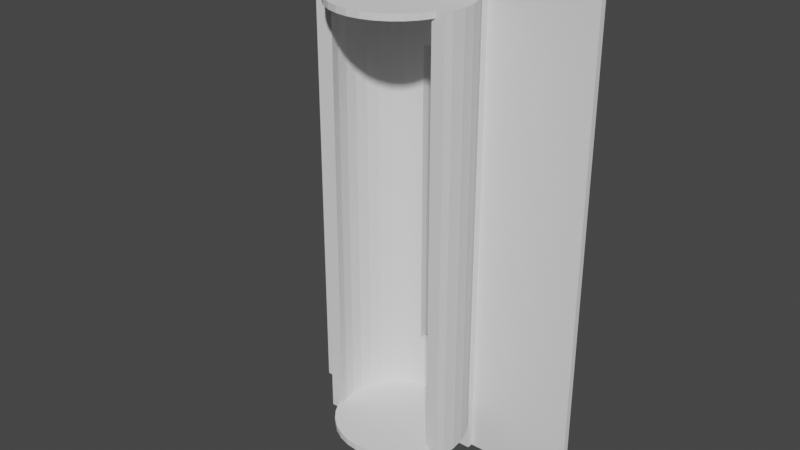 # Source: 3.3batsupport_1.blend  (saved by Blender 4.2.66; exported with 4.5.12 LTS)
import bpy
from mathutils import Matrix  # noqa: F401  (used for matrix-valued properties, if any)

bpy.ops.wm.read_factory_settings(use_empty=True)
scene = bpy.context.scene
scene.name = 'Scene'

# ---- collections
col_collection = bpy.data.collections.new('Collection'); scene.collection.children.link(col_collection)

# ---- world
world_world = bpy.data.worlds.new('World'); scene.world = world_world
world_world.use_nodes = True; world_world.node_tree.nodes.clear()
_N = world_world.node_tree.nodes; _L = world_world.node_tree.links
n0 = _N.new('ShaderNodeOutputWorld'); n0.name = 'World Output'; n0.location = (300, 300)
n1 = _N.new('ShaderNodeBackground'); n1.name = 'Background'; n1.location = (10, 300)
n1.inputs[0].default_value = (0.05088, 0.05088, 0.05088, 1.0)
_L.new(n1.outputs[0], n0.inputs[0])
n0.is_active_output = True
world_world.color = (0.05088, 0.05088, 0.05088)
world_world.use_sun_shadow = False
world_world.sun_shadow_jitter_overblur = 0.0

# ---- meshes
me_cube_002 = bpy.data.meshes.new('Cube.002')
me_cube_002.from_pydata([(0.0, -1.0, -0.8235), (-1.0, -1.0, -1.0), (-1.0, -1.0, 1.0), (0.0, 1.0, -0.8235), (-1.0, 1.0, -1.0), (0.0, -1.0, 0.8235), (0.0, 1.0, 0.8235), (-1.0, 1.0, 1.0), (1.0, -1.0, -1.0), (1.0, -1.0, 1.0), (0.2445, -1.181, -0.8235), (1.0, 1.0, -1.0), (0.2445, -1.181, 0.8235), (1.0, 1.0, 1.0), (0.4796, -1.716, -0.8235), (0.4796, -1.716, 0.8235), (0.6963, -2.584, -0.8235), (0.6963, -2.584, 0.8235), (0.8862, -3.753, -0.8235), (1.075, -2.339, -0.8235), (0.8862, -3.753, 0.8235), (1.075, -2.339, 0.8235), (1.042, -5.178, -0.8235), (1.264, -4.067, -0.8235), (1.042, -5.178, 0.8235), (1.264, -4.067, 0.8235), (1.404, -6.037, -0.8235), (1.158, -6.803, -0.8235), (1.158, -6.803, 0.8235), (1.404, -6.037, 0.8235), (1.229, -8.566, -0.8235), (1.491, -8.176, -0.8235), (1.491, -8.176, 0.8235), (1.229, -8.566, 0.8235), (1.52, -10.4, -0.8235), (1.253, -10.4, -0.8235), (1.52, -10.4, 0.8235), (1.253, -10.4, 0.8235), (1.229, -12.23, -0.8235), (1.491, -12.62, -0.8235), (1.229, -12.23, 0.8235), (1.491, -12.62, 0.8235), (-1.229, -12.23, -0.8235), (-1.491, -12.62, -0.8235), (-1.491, -12.62, 0.8235), (-1.229, -12.23, 0.8235), (-1.253, -10.4, -0.8235), (-1.52, -10.4, -0.8235), (-1.52, -10.4, 0.8235), (-1.253, -10.4, 0.8235), (-1.229, -8.566, -0.8235), (-1.491, -8.176, -0.8235), (-1.491, -8.176, 0.8235), (-1.229, -8.566, 0.8235), (-1.404, -6.037, -0.8235), (-1.158, -6.803, -0.8235), (-1.404, -6.037, 0.8235), (-1.158, -6.803, 0.8235), (-1.264, -4.067, -0.8235), (-1.042, -5.178, -0.8235), (-1.264, -4.067, 0.8235), (-1.042, -5.178, 0.8235), (-0.8862, -3.753, -0.8235), (-1.075, -2.339, -0.8235), (-1.075, -2.339, 0.8235), (-0.8862, -3.753, 0.8235), (-0.6963, -2.584, -0.8235), (-0.6963, -2.584, 0.8235), (-0.4796, -1.716, -0.8235), (-0.4796, -1.716, 0.8235), (-0.2445, -1.181, -0.8235), (-0.2445, -1.181, 0.8235), (-8.069e-08, 1.0, 0.8235), (8.069e-08, 1.0, 0.8235), (-8.069e-08, 1.0, -0.8235), (8.069e-08, 1.0, -0.8235), (-0.5191, -1.0, 0.8235), (0.8573, -1.0, 0.8235), (0.8573, -1.0, -0.8235), (0.8375, -1.0, -0.8235), (-0.8573, -1.0, -0.8235), (-0.8573, -1.0, 0.8235), (-0.3333, 1.0, -0.5882), (0.3333, 1.0, -0.5882), (8.069e-08, 1.0, 0.5882), (0.3333, 1.0, 0.5882), (8.069e-08, 1.0, -0.5882), (-0.3333, 1.0, 0.5882), (-8.069e-08, 1.0, -0.5882), (-8.069e-08, 1.0, 0.5882), (0.0, 1.0, -0.5882), (0.0, 1.0, 0.5882), (0.2445, -1.181, -0.5882), (0.2445, -1.181, 0.5882), (0.0, -1.0, -0.5882), (0.0, -1.0, 0.5882), (0.3333, -1.383, -0.5882), (0.3333, -1.383, 0.5882), (-0.3333, -1.383, 0.5882), (-0.2445, -1.181, -0.5882), (-0.2445, -1.181, 0.5882), (-0.3333, -1.383, -0.5882), (1.439, -13.9, 0.8235), (1.439, -13.9, -0.8235), (-1.439, -13.9, 0.8235), (-1.439, -13.9, -0.8235), (-1.162, -13.9, 0.8235), (1.162, -13.9, 0.8235), (1.162, -13.9, -0.8235), (-1.162, -13.9, -0.8235)], [], [(1, 2, 7, 4), (75, 11, 4, 74), (73, 72, 89, 87, 82, 88, 74, 4, 7, 13, 11, 75, 86, 83, 85, 84), (11, 13, 9, 8), (8, 9, 77, 78), (5, 77, 9, 2, 1, 8, 78, 79, 0, 80, 81, 76), (4, 11, 8, 1), (13, 7, 2, 9), (91, 6, 73, 84), (75, 3, 90, 86), (21, 19, 78, 77), (19, 21, 25, 23), (23, 25, 29, 26), (26, 29, 32, 31), (31, 32, 36, 34), (34, 36, 41, 39), (103, 39, 41, 102), (104, 44, 43, 105), (43, 44, 48, 47), (47, 48, 52, 51), (51, 52, 56, 54), (54, 56, 60, 58), (58, 60, 64, 63), (63, 64, 81, 80), (81, 64, 60, 56, 52, 48, 44, 104, 106, 45, 49, 53, 57, 61, 65, 67, 69, 76), (6, 72, 73), (69, 71, 5, 76), (77, 5, 12, 15, 17, 20, 24, 28, 33, 37, 40, 107, 102, 41, 36, 32, 29, 25, 21), (89, 72, 6, 91), (3, 74, 88, 90), (79, 78, 19, 23, 26, 31, 34, 39, 103, 108, 38, 35, 30, 27, 22, 18, 16), (75, 74, 3), (79, 16, 14, 10, 0), (80, 0, 70, 68, 66, 62, 59, 55, 50, 46, 42, 109, 105, 43, 47, 51, 54, 58, 63), (93, 12, 5, 95), (94, 0, 10, 92), (92, 10, 14, 15, 12, 93, 97, 96), (15, 14, 16, 17), (17, 16, 18, 20), (24, 20, 18, 22), (28, 24, 22, 27), (33, 28, 27, 30), (37, 33, 30, 35), (35, 38, 40, 37), (40, 38, 108, 107), (42, 45, 106, 109), (45, 42, 46, 49), (49, 46, 50, 53), (53, 50, 55, 57), (57, 55, 59, 61), (61, 59, 62, 65), (65, 62, 66, 67), (68, 69, 67, 66), (98, 100, 71, 69, 68, 70, 99, 101), (99, 70, 0, 94), (95, 5, 71, 100), (82, 87, 98, 101), (97, 85, 83, 96), (92, 96, 83, 86, 90, 88, 82, 101, 99, 94), (84, 85, 97, 93, 95, 100, 98, 87, 89, 91), (106, 104, 105, 109), (103, 102, 107, 108)])
_uv = me_cube_002.uv_layers.new(name='UVMap')
_uv.uv.foreach_set('vector', [0.375, 0.0, 0.625, 0.0, 0.625, 0.25, 0.375, 0.25, 0.3971, 0.375, 0.375, 0.5, 0.375, 0.25, 0.3971, 0.375, 0.6029, 0.375, 0.6029, 0.375, 0.5735, 0.375, 0.5735, 0.3333, 0.4265, 0.3333, 0.4265, 0.375, 0.3971, 0.375, 0.375, 0.25, 0.625, 0.25, 0.625, 0.5, 0.375, 0.5, 0.3971, 0.375, 0.4265, 0.375, 0.4265, 0.4167, 0.5735, 0.4167, 0.5735, 0.375, 0.375, 0.5, 0.625, 0.5, 0.625, 0.75, 0.375, 0.75, 0.375, 0.75, 0.625, 0.75, 0.6029, 0.7678, 0.3971, 0.7678, 0.6029, 0.875, 0.6029, 0.7678, 0.625, 0.75, 0.625, 1.0, 0.375, 1.0, 0.375, 0.75, 0.3971, 0.7678, 0.3971, 0.7703, 0.3971, 0.875, 0.3971, 0.9822, 0.6029, 0.9822, 0.6029, 0.9399, 0.125, 0.5, 0.375, 0.5, 0.375, 0.75, 0.125, 0.75, 0.625, 0.5, 0.875, 0.5, 0.875, 0.75, 0.625, 0.75, 1.0, 0.9286, 1.0, 1.0, 1.0, 1.0, 1.0, 0.9286, 1.0, 0.5, 1.0, 0.5, 1.0, 0.5714, 1.0, 0.5714, 0.875, 1.0, 0.875, 0.5, 0.9045, 0.5, 0.9045, 1.0, 0.875, 0.5, 0.875, 1.0, 0.8438, 1.0, 0.8438, 0.5, 0.8438, 0.5, 0.8438, 1.0, 0.8125, 1.0, 0.8125, 0.5, 0.8125, 0.5, 0.8125, 1.0, 0.7812, 1.0, 0.7812, 0.5, 0.7812, 0.5, 0.7812, 1.0, 0.75, 1.0, 0.75, 0.5, 0.75, 0.5, 0.75, 1.0, 0.7188, 1.0, 0.7188, 0.5, 0.7001, 0.5, 0.7188, 0.5, 0.7188, 1.0, 0.7001, 1.0, 0.2999, 1.0, 0.2812, 1.0, 0.2812, 0.5, 0.2999, 0.5, 0.2812, 0.5, 0.2812, 1.0, 0.25, 1.0, 0.25, 0.5, 0.25, 0.5, 0.25, 1.0, 0.2188, 1.0, 0.2188, 0.5, 0.2188, 0.5, 0.2188, 1.0, 0.1875, 1.0, 0.1875, 0.5, 0.1875, 0.5, 0.1875, 1.0, 0.1562, 1.0, 0.1562, 0.5, 0.1562, 0.5, 0.1562, 1.0, 0.125, 1.0, 0.125, 0.5, 0.125, 0.5, 0.125, 1.0, 0.09549, 1.0, 0.09549, 0.5, 0.1146, 0.4479, 0.08029, 0.4197, 0.05045, 0.3833, 0.02827, 0.3418, 0.01461, 0.2968, 0.01, 0.25, 0.01461, 0.2032, 0.02276, 0.1763, 0.06655, 0.1763, 0.05591, 0.2114, 0.05211, 0.25, 0.05591, 0.2886, 0.06717, 0.3257, 0.08546, 0.3599, 0.1101, 0.3899, 0.1401, 0.4145, 0.1743, 0.4328, 0.168, 0.4479, 0.25, 0.49, 0.25, 0.49, 0.25, 0.49, 0.1743, 0.4328, 0.2114, 0.4441, 0.25, 0.4479, 0.168, 0.4479, 0.3854, 0.4479, 0.25, 0.4479, 0.2886, 0.4441, 0.3257, 0.4328, 0.3599, 0.4145, 0.3899, 0.3899, 0.4145, 0.3599, 0.4328, 0.3257, 0.4441, 0.2886, 0.4479, 0.25, 0.4441, 0.2114, 0.4335, 0.1763, 0.4772, 0.1763, 0.4854, 0.2032, 0.49, 0.25, 0.4854, 0.2968, 0.4717, 0.3418, 0.4496, 0.3833, 0.4197, 0.4197, 3.193e-09, 0.9286, 3.725e-09, 1.0, 3.725e-09, 1.0, 3.193e-09, 0.9286, 0.0, 0.5, 0.0, 0.5, 5.322e-10, 0.5714, 5.322e-10, 0.5714, 0.8822, 0.4479, 0.8854, 0.4479, 0.9197, 0.4197, 0.9496, 0.3833, 0.9717, 0.3418, 0.9854, 0.2968, 0.99, 0.25, 0.9854, 0.2032, 0.9772, 0.1763, 0.9335, 0.1763, 0.9441, 0.2114, 0.9479, 0.25, 0.9441, 0.2886, 0.9328, 0.3257, 0.9145, 0.3599, 0.8899, 0.3899, 0.8599, 0.4145, 0.75, 0.49, 0.75, 0.49, 0.75, 0.49, 0.8822, 0.4479, 0.8599, 0.4145, 0.8257, 0.4328, 0.7886, 0.4441, 0.75, 0.4479, 0.6146, 0.4479, 0.75, 0.4479, 0.7114, 0.4441, 0.6743, 0.4328, 0.6401, 0.4145, 0.6101, 0.3899, 0.5855, 0.3599, 0.5672, 0.3257, 0.5559, 0.2886, 0.5521, 0.25, 0.5559, 0.2114, 0.5665, 0.1763, 0.5228, 0.1763, 0.5146, 0.2032, 0.51, 0.25, 0.5146, 0.2968, 0.5283, 0.3418, 0.5504, 0.3833, 0.5803, 0.4197, 0.9688, 0.9286, 0.9688, 1.0, 1.0, 1.0, 1.0, 0.9286, 1.0, 0.5714, 1.0, 0.5, 0.9688, 0.5, 0.9688, 0.5714, 0.9688, 0.5714, 0.9688, 0.5, 0.9375, 0.5, 0.9375, 1.0, 0.9688, 1.0, 0.9688, 0.9286, 0.9569, 0.9286, 0.9569, 0.5714, 0.9375, 1.0, 0.9375, 0.5, 0.9062, 0.5, 0.9062, 1.0, 0.9062, 1.0, 0.9062, 0.5, 0.875, 0.5, 0.875, 1.0, 0.8438, 1.0, 0.875, 1.0, 0.875, 0.5, 0.8438, 0.5, 0.8125, 1.0, 0.8438, 1.0, 0.8438, 0.5, 0.8125, 0.5, 0.7812, 1.0, 0.8125, 1.0, 0.8125, 0.5, 0.7812, 0.5, 0.75, 1.0, 0.7812, 1.0, 0.7812, 0.5, 0.75, 0.5, 0.75, 0.5, 0.7188, 0.5, 0.7188, 1.0, 0.75, 1.0, 0.7188, 1.0, 0.7188, 0.5, 0.6892, 0.5, 0.6892, 1.0, 0.2812, 0.5, 0.2812, 1.0, 0.3108, 1.0, 0.3108, 0.5, 0.2812, 1.0, 0.2812, 0.5, 0.25, 0.5, 0.25, 1.0, 0.25, 1.0, 0.25, 0.5, 0.2188, 0.5, 0.2188, 1.0, 0.2188, 1.0, 0.2188, 0.5, 0.1875, 0.5, 0.1875, 1.0, 0.1875, 1.0, 0.1875, 0.5, 0.1562, 0.5, 0.1562, 1.0, 0.1562, 1.0, 0.1562, 0.5, 0.125, 0.5, 0.125, 1.0, 0.125, 1.0, 0.125, 0.5, 0.09375, 0.5, 0.09375, 1.0, 0.0625, 0.5, 0.0625, 1.0, 0.09375, 1.0, 0.09375, 0.5, 0.04306, 0.9286, 0.03125, 0.9286, 0.03125, 1.0, 0.0625, 1.0, 0.0625, 0.5, 0.03125, 0.5, 0.03125, 0.5714, 0.04306, 0.5714, 0.03125, 0.5714, 0.03125, 0.5, 0.0, 0.5, 0.0, 0.5714, 0.0, 0.9286, 0.0, 1.0, 0.03125, 1.0, 0.03125, 0.9286, 0.375, 0.165, 0.625, 0.165, 0.625, 0.1501, 0.375, 0.1501, 0.625, 0.5999, 0.625, 0.585, 0.375, 0.585, 0.375, 0.5999, 0.3417, 0.5986, 0.375, 0.5999, 0.375, 0.585, 0.25, 0.585, 0.25, 0.585, 0.25, 0.585, 0.125, 0.585, 0.125, 0.5999, 0.1583, 0.5986, 0.25, 0.5975, 0.75, 0.585, 0.625, 0.585, 0.625, 0.5999, 0.6583, 0.5986, 0.75, 0.5975, 0.8417, 0.5986, 0.875, 0.5999, 0.875, 0.585, 0.75, 0.585, 0.75, 0.585, 0.6094, 0.3024, 0.6094, 0.2851, 0.3906, 0.2851, 0.3906, 0.3024, 0.3906, 0.4649, 0.6094, 0.4649, 0.6094, 0.4476, 0.3906, 0.4476])
me_cube_002.update()
me_cylinder_001 = bpy.data.meshes.new('Cylinder.001')
me_cylinder_001.from_pydata([(0.0, 1.0, -1.0), (0.0, 1.0, 1.0), (0.1951, 0.9808, -1.0), (0.1951, 0.9808, 1.0), (0.3827, 0.9239, -1.0), (0.3827, 0.9239, 1.0), (0.5556, 0.8315, -1.0), (0.5556, 0.8315, 1.0), (0.7071, 0.7071, -1.0), (0.7071, 0.7071, 1.0), (0.8315, 0.5556, -1.0), (0.8315, 0.5556, 1.0), (0.9239, 0.3827, -1.0), (0.9239, 0.3827, 1.0), (0.9808, 0.1951, -1.0), (0.9808, 0.1951, 1.0), (1.0, 0.0, -1.0), (1.0, 0.0, 1.0), (0.9808, -0.1951, -1.0), (0.9808, -0.1951, 1.0), (0.9239, -0.3827, -1.0), (0.9239, -0.3827, 1.0), (0.8315, -0.5556, -1.0), (0.8315, -0.5556, 1.0), (0.7071, -0.7071, -1.0), (0.7071, -0.7071, 1.0), (0.5556, -0.8315, -1.0), (0.5556, -0.8315, 1.0), (0.3827, -0.9239, -1.0), (0.3827, -0.9239, 1.0), (0.1951, -0.9808, -1.0), (0.1951, -0.9808, 1.0), (0.0, -1.0, -1.0), (0.0, -1.0, 1.0), (-0.1951, -0.9808, -1.0), (-0.1951, -0.9808, 1.0), (-0.3827, -0.9239, -1.0), (-0.3827, -0.9239, 1.0), (-0.5556, -0.8315, -1.0), (-0.5556, -0.8315, 1.0), (-0.7071, -0.7071, -1.0), (-0.7071, -0.7071, 1.0), (-0.8315, -0.5556, -1.0), (-0.8315, -0.5556, 1.0), (-0.9239, -0.3827, -1.0), (-0.9239, -0.3827, 1.0), (-0.9808, -0.1951, -1.0), (-0.9808, -0.1951, 1.0), (-1.0, 0.0, -1.0), (-1.0, 0.0, 1.0), (-0.9808, 0.1951, -1.0), (-0.9808, 0.1951, 1.0), (-0.9239, 0.3827, -1.0), (-0.9239, 0.3827, 1.0), (-0.8315, 0.5556, -1.0), (-0.8315, 0.5556, 1.0), (-0.7071, 0.7071, -1.0), (-0.7071, 0.7071, 1.0), (-0.5556, 0.8315, -1.0), (-0.5556, 0.8315, 1.0), (-0.3827, 0.9239, -1.0), (-0.3827, 0.9239, 1.0), (-0.1951, 0.9808, -1.0), (-0.1951, 0.9808, 1.0)], [], [(0, 1, 3, 2), (2, 3, 5, 4), (4, 5, 7, 6), (6, 7, 9, 8), (8, 9, 11, 10), (10, 11, 13, 12), (12, 13, 15, 14), (14, 15, 17, 16), (16, 17, 19, 18), (18, 19, 21, 20), (20, 21, 23, 22), (22, 23, 25, 24), (24, 25, 27, 26), (26, 27, 29, 28), (28, 29, 31, 30), (30, 31, 33, 32), (32, 33, 35, 34), (34, 35, 37, 36), (36, 37, 39, 38), (38, 39, 41, 40), (40, 41, 43, 42), (42, 43, 45, 44), (44, 45, 47, 46), (46, 47, 49, 48), (48, 49, 51, 50), (50, 51, 53, 52), (52, 53, 55, 54), (54, 55, 57, 56), (56, 57, 59, 58), (58, 59, 61, 60), (3, 1, 63, 61, 59, 57, 55, 53, 51, 49, 47, 45, 43, 41, 39, 37, 35, 33, 31, 29, 27, 25, 23, 21, 19, 17, 15, 13, 11, 9, 7, 5), (60, 61, 63, 62), (62, 63, 1, 0), (0, 2, 4, 6, 8, 10, 12, 14, 16, 18, 20, 22, 24, 26, 28, 30, 32, 34, 36, 38, 40, 42, 44, 46, 48, 50, 52, 54, 56, 58, 60, 62)])
_uv = me_cylinder_001.uv_layers.new(name='UVMap')
_uv.uv.foreach_set('vector', [1.0, 0.5, 1.0, 1.0, 0.9688, 1.0, 0.9688, 0.5, 0.9688, 0.5, 0.9688, 1.0, 0.9375, 1.0, 0.9375, 0.5, 0.9375, 0.5, 0.9375, 1.0, 0.9062, 1.0, 0.9062, 0.5, 0.9062, 0.5, 0.9062, 1.0, 0.875, 1.0, 0.875, 0.5, 0.875, 0.5, 0.875, 1.0, 0.8438, 1.0, 0.8438, 0.5, 0.8438, 0.5, 0.8438, 1.0, 0.8125, 1.0, 0.8125, 0.5, 0.8125, 0.5, 0.8125, 1.0, 0.7812, 1.0, 0.7812, 0.5, 0.7812, 0.5, 0.7812, 1.0, 0.75, 1.0, 0.75, 0.5, 0.75, 0.5, 0.75, 1.0, 0.7188, 1.0, 0.7188, 0.5, 0.7188, 0.5, 0.7188, 1.0, 0.6875, 1.0, 0.6875, 0.5, 0.6875, 0.5, 0.6875, 1.0, 0.6562, 1.0, 0.6562, 0.5, 0.6562, 0.5, 0.6562, 1.0, 0.625, 1.0, 0.625, 0.5, 0.625, 0.5, 0.625, 1.0, 0.5938, 1.0, 0.5938, 0.5, 0.5938, 0.5, 0.5938, 1.0, 0.5625, 1.0, 0.5625, 0.5, 0.5625, 0.5, 0.5625, 1.0, 0.5312, 1.0, 0.5312, 0.5, 0.5312, 0.5, 0.5312, 1.0, 0.5, 1.0, 0.5, 0.5, 0.5, 0.5, 0.5, 1.0, 0.4688, 1.0, 0.4688, 0.5, 0.4688, 0.5, 0.4688, 1.0, 0.4375, 1.0, 0.4375, 0.5, 0.4375, 0.5, 0.4375, 1.0, 0.4062, 1.0, 0.4062, 0.5, 0.4062, 0.5, 0.4062, 1.0, 0.375, 1.0, 0.375, 0.5, 0.375, 0.5, 0.375, 1.0, 0.3438, 1.0, 0.3438, 0.5, 0.3438, 0.5, 0.3438, 1.0, 0.3125, 1.0, 0.3125, 0.5, 0.3125, 0.5, 0.3125, 1.0, 0.2812, 1.0, 0.2812, 0.5, 0.2812, 0.5, 0.2812, 1.0, 0.25, 1.0, 0.25, 0.5, 0.25, 0.5, 0.25, 1.0, 0.2188, 1.0, 0.2188, 0.5, 0.2188, 0.5, 0.2188, 1.0, 0.1875, 1.0, 0.1875, 0.5, 0.1875, 0.5, 0.1875, 1.0, 0.1562, 1.0, 0.1562, 0.5, 0.1562, 0.5, 0.1562, 1.0, 0.125, 1.0, 0.125, 0.5, 0.125, 0.5, 0.125, 1.0, 0.09375, 1.0, 0.09375, 0.5, 0.09375, 0.5, 0.09375, 1.0, 0.0625, 1.0, 0.0625, 0.5, 0.2968, 0.4854, 0.25, 0.49, 0.2032, 0.4854, 0.1582, 0.4717, 0.1167, 0.4496, 0.08029, 0.4197, 0.05045, 0.3833, 0.02827, 0.3418, 0.01461, 0.2968, 0.01, 0.25, 0.01461, 0.2032, 0.02827, 0.1582, 0.05045, 0.1167, 0.08029, 0.08029, 0.1167, 0.05045, 0.1582, 0.02827, 0.2032, 0.01461, 0.25, 0.01, 0.2968, 0.01461, 0.3418, 0.02827, 0.3833, 0.05045, 0.4197, 0.08029, 0.4496, 0.1167, 0.4717, 0.1582, 0.4854, 0.2032, 0.49, 0.25, 0.4854, 0.2968, 0.4717, 0.3418, 0.4496, 0.3833, 0.4197, 0.4197, 0.3833, 0.4496, 0.3418, 0.4717, 0.0625, 0.5, 0.0625, 1.0, 0.03125, 1.0, 0.03125, 0.5, 0.03125, 0.5, 0.03125, 1.0, 0.0, 1.0, 0.0, 0.5, 0.75, 0.49, 0.7968, 0.4854, 0.8418, 0.4717, 0.8833, 0.4496, 0.9197, 0.4197, 0.9496, 0.3833, 0.9717, 0.3418, 0.9854, 0.2968, 0.99, 0.25, 0.9854, 0.2032, 0.9717, 0.1582, 0.9496, 0.1167, 0.9197, 0.08029, 0.8833, 0.05045, 0.8418, 0.02827, 0.7968, 0.01461, 0.75, 0.01, 0.7032, 0.01461, 0.6582, 0.02827, 0.6167, 0.05045, 0.5803, 0.08029, 0.5504, 0.1167, 0.5283, 0.1582, 0.5146, 0.2032, 0.51, 0.25, 0.5146, 0.2968, 0.5283, 0.3418, 0.5504, 0.3833, 0.5803, 0.4197, 0.6167, 0.4496, 0.6582, 0.4717, 0.7032, 0.4854])
me_cylinder_001.update()
me_cylinder_002 = bpy.data.meshes.new('Cylinder.002')
me_cylinder_002.from_pydata([(0.0, 1.0, -1.0), (0.0, 1.0, 1.0), (0.1951, 0.9808, -1.0), (0.1951, 0.9808, 1.0), (0.3827, 0.9239, -1.0), (0.3827, 0.9239, 1.0), (0.5556, 0.8315, -1.0), (0.5556, 0.8315, 1.0), (0.7071, 0.7071, -1.0), (0.7071, 0.7071, 1.0), (0.8315, 0.5556, -1.0), (0.8315, 0.5556, 1.0), (0.9239, 0.3827, -1.0), (0.9239, 0.3827, 1.0), (0.9808, 0.1951, -1.0), (0.9808, 0.1951, 1.0), (1.0, 0.0, -1.0), (1.0, 0.0, 1.0), (0.9808, -0.1951, -1.0), (0.9808, -0.1951, 1.0), (0.9239, -0.3827, -1.0), (0.9239, -0.3827, 1.0), (0.8315, -0.5556, -1.0), (0.8315, -0.5556, 1.0), (0.7071, -0.7071, -1.0), (0.7071, -0.7071, 1.0), (0.5556, -0.8315, -1.0), (0.5556, -0.8315, 1.0), (0.3827, -0.9239, -1.0), (0.3827, -0.9239, 1.0), (0.1951, -0.9808, -1.0), (0.1951, -0.9808, 1.0), (0.0, -1.0, -1.0), (0.0, -1.0, 1.0), (-0.1951, -0.9808, -1.0), (-0.1951, -0.9808, 1.0), (-0.3827, -0.9239, -1.0), (-0.3827, -0.9239, 1.0), (-0.5556, -0.8315, -1.0), (-0.5556, -0.8315, 1.0), (-0.7071, -0.7071, -1.0), (-0.7071, -0.7071, 1.0), (-0.8315, -0.5556, -1.0), (-0.8315, -0.5556, 1.0), (-0.9239, -0.3827, -1.0), (-0.9239, -0.3827, 1.0), (-0.9808, -0.1951, -1.0), (-0.9808, -0.1951, 1.0), (-1.0, 0.0, -1.0), (-1.0, 0.0, 1.0), (-0.9808, 0.1951, -1.0), (-0.9808, 0.1951, 1.0), (-0.9239, 0.3827, -1.0), (-0.9239, 0.3827, 1.0), (-0.8315, 0.5556, -1.0), (-0.8315, 0.5556, 1.0), (-0.7071, 0.7071, -1.0), (-0.7071, 0.7071, 1.0), (-0.5556, 0.8315, -1.0), (-0.5556, 0.8315, 1.0), (-0.3827, 0.9239, -1.0), (-0.3827, 0.9239, 1.0), (-0.1951, 0.9808, -1.0), (-0.1951, 0.9808, 1.0)], [], [(0, 1, 3, 2), (2, 3, 5, 4), (4, 5, 7, 6), (6, 7, 9, 8), (8, 9, 11, 10), (10, 11, 13, 12), (12, 13, 15, 14), (14, 15, 17, 16), (16, 17, 19, 18), (18, 19, 21, 20), (20, 21, 23, 22), (22, 23, 25, 24), (24, 25, 27, 26), (26, 27, 29, 28), (28, 29, 31, 30), (30, 31, 33, 32), (32, 33, 35, 34), (34, 35, 37, 36), (36, 37, 39, 38), (38, 39, 41, 40), (40, 41, 43, 42), (42, 43, 45, 44), (44, 45, 47, 46), (46, 47, 49, 48), (48, 49, 51, 50), (50, 51, 53, 52), (52, 53, 55, 54), (54, 55, 57, 56), (56, 57, 59, 58), (58, 59, 61, 60), (3, 1, 63, 61, 59, 57, 55, 53, 51, 49, 47, 45, 43, 41, 39, 37, 35, 33, 31, 29, 27, 25, 23, 21, 19, 17, 15, 13, 11, 9, 7, 5), (60, 61, 63, 62), (62, 63, 1, 0), (0, 2, 4, 6, 8, 10, 12, 14, 16, 18, 20, 22, 24, 26, 28, 30, 32, 34, 36, 38, 40, 42, 44, 46, 48, 50, 52, 54, 56, 58, 60, 62)])
_uv = me_cylinder_002.uv_layers.new(name='UVMap')
_uv.uv.foreach_set('vector', [1.0, 0.5, 1.0, 1.0, 0.9688, 1.0, 0.9688, 0.5, 0.9688, 0.5, 0.9688, 1.0, 0.9375, 1.0, 0.9375, 0.5, 0.9375, 0.5, 0.9375, 1.0, 0.9062, 1.0, 0.9062, 0.5, 0.9062, 0.5, 0.9062, 1.0, 0.875, 1.0, 0.875, 0.5, 0.875, 0.5, 0.875, 1.0, 0.8438, 1.0, 0.8438, 0.5, 0.8438, 0.5, 0.8438, 1.0, 0.8125, 1.0, 0.8125, 0.5, 0.8125, 0.5, 0.8125, 1.0, 0.7812, 1.0, 0.7812, 0.5, 0.7812, 0.5, 0.7812, 1.0, 0.75, 1.0, 0.75, 0.5, 0.75, 0.5, 0.75, 1.0, 0.7188, 1.0, 0.7188, 0.5, 0.7188, 0.5, 0.7188, 1.0, 0.6875, 1.0, 0.6875, 0.5, 0.6875, 0.5, 0.6875, 1.0, 0.6562, 1.0, 0.6562, 0.5, 0.6562, 0.5, 0.6562, 1.0, 0.625, 1.0, 0.625, 0.5, 0.625, 0.5, 0.625, 1.0, 0.5938, 1.0, 0.5938, 0.5, 0.5938, 0.5, 0.5938, 1.0, 0.5625, 1.0, 0.5625, 0.5, 0.5625, 0.5, 0.5625, 1.0, 0.5312, 1.0, 0.5312, 0.5, 0.5312, 0.5, 0.5312, 1.0, 0.5, 1.0, 0.5, 0.5, 0.5, 0.5, 0.5, 1.0, 0.4688, 1.0, 0.4688, 0.5, 0.4688, 0.5, 0.4688, 1.0, 0.4375, 1.0, 0.4375, 0.5, 0.4375, 0.5, 0.4375, 1.0, 0.4062, 1.0, 0.4062, 0.5, 0.4062, 0.5, 0.4062, 1.0, 0.375, 1.0, 0.375, 0.5, 0.375, 0.5, 0.375, 1.0, 0.3438, 1.0, 0.3438, 0.5, 0.3438, 0.5, 0.3438, 1.0, 0.3125, 1.0, 0.3125, 0.5, 0.3125, 0.5, 0.3125, 1.0, 0.2812, 1.0, 0.2812, 0.5, 0.2812, 0.5, 0.2812, 1.0, 0.25, 1.0, 0.25, 0.5, 0.25, 0.5, 0.25, 1.0, 0.2188, 1.0, 0.2188, 0.5, 0.2188, 0.5, 0.2188, 1.0, 0.1875, 1.0, 0.1875, 0.5, 0.1875, 0.5, 0.1875, 1.0, 0.1562, 1.0, 0.1562, 0.5, 0.1562, 0.5, 0.1562, 1.0, 0.125, 1.0, 0.125, 0.5, 0.125, 0.5, 0.125, 1.0, 0.09375, 1.0, 0.09375, 0.5, 0.09375, 0.5, 0.09375, 1.0, 0.0625, 1.0, 0.0625, 0.5, 0.2968, 0.4854, 0.25, 0.49, 0.2032, 0.4854, 0.1582, 0.4717, 0.1167, 0.4496, 0.08029, 0.4197, 0.05045, 0.3833, 0.02827, 0.3418, 0.01461, 0.2968, 0.01, 0.25, 0.01461, 0.2032, 0.02827, 0.1582, 0.05045, 0.1167, 0.08029, 0.08029, 0.1167, 0.05045, 0.1582, 0.02827, 0.2032, 0.01461, 0.25, 0.01, 0.2968, 0.01461, 0.3418, 0.02827, 0.3833, 0.05045, 0.4197, 0.08029, 0.4496, 0.1167, 0.4717, 0.1582, 0.4854, 0.2032, 0.49, 0.25, 0.4854, 0.2968, 0.4717, 0.3418, 0.4496, 0.3833, 0.4197, 0.4197, 0.3833, 0.4496, 0.3418, 0.4717, 0.0625, 0.5, 0.0625, 1.0, 0.03125, 1.0, 0.03125, 0.5, 0.03125, 0.5, 0.03125, 1.0, 0.0, 1.0, 0.0, 0.5, 0.75, 0.49, 0.7968, 0.4854, 0.8418, 0.4717, 0.8833, 0.4496, 0.9197, 0.4197, 0.9496, 0.3833, 0.9717, 0.3418, 0.9854, 0.2968, 0.99, 0.25, 0.9854, 0.2032, 0.9717, 0.1582, 0.9496, 0.1167, 0.9197, 0.08029, 0.8833, 0.05045, 0.8418, 0.02827, 0.7968, 0.01461, 0.75, 0.01, 0.7032, 0.01461, 0.6582, 0.02827, 0.6167, 0.05045, 0.5803, 0.08029, 0.5504, 0.1167, 0.5283, 0.1582, 0.5146, 0.2032, 0.51, 0.25, 0.5146, 0.2968, 0.5283, 0.3418, 0.5504, 0.3833, 0.5803, 0.4197, 0.6167, 0.4496, 0.6582, 0.4717, 0.7032, 0.4854])
me_cylinder_002.update()
me_cube = bpy.data.meshes.new('Cube')
me_cube.from_pydata([(-1.0, -1.0, -1.0), (-1.0, -1.0, 1.0), (-1.0, 1.0, -1.0), (-1.0, 1.0, 1.0), (1.0, -1.0, -1.0), (1.0, -1.0, 1.0), (1.0, 1.0, -1.0), (1.0, 1.0, 1.0), (0.1316, 1.0, 0.5882), (-0.1316, 1.0, 0.5882), (-0.1316, 1.0, -0.5882), (0.1316, 1.0, -0.5882), (-0.1316, -1.0, 0.5882), (0.1316, -1.0, 0.5882), (-0.1316, -1.0, -0.5882), (0.1316, -1.0, -0.5882)], [], [(0, 1, 3, 2), (2, 3, 7, 6, 11, 8, 9, 10), (6, 2, 10, 11), (6, 7, 5, 4), (4, 5, 1, 0, 14, 12, 13, 15), (14, 0, 4, 15), (2, 6, 4, 0), (7, 3, 1, 5), (10, 9, 12, 14), (11, 15, 13, 8), (15, 11, 10, 14), (9, 8, 13, 12)])
_uv = me_cube.uv_layers.new(name='UVMap')
_uv.uv.foreach_set('vector', [0.375, 0.0, 0.625, 0.0, 0.625, 0.25, 0.375, 0.25, 0.375, 0.25, 0.625, 0.25, 0.625, 0.5, 0.375, 0.5, 0.4265, 0.3914, 0.5735, 0.3914, 0.5735, 0.3586, 0.4265, 0.3586, 0.375, 0.5, 0.375, 0.25, 0.4265, 0.3586, 0.4265, 0.3914, 0.375, 0.5, 0.625, 0.5, 0.625, 0.75, 0.375, 0.75, 0.375, 0.75, 0.625, 0.75, 0.625, 1.0, 0.375, 1.0, 0.4265, 0.8914, 0.5735, 0.8914, 0.5735, 0.8586, 0.4265, 0.8586, 0.4265, 0.8914, 0.375, 1.0, 0.375, 0.75, 0.4265, 0.8586, 0.125, 0.5, 0.375, 0.5, 0.375, 0.75, 0.125, 0.75, 0.625, 0.5, 0.875, 0.5, 0.875, 0.75, 0.625, 0.75, 0.375, 0.165, 0.625, 0.165, 0.625, 0.1587, 0.375, 0.1587, 0.375, 0.585, 0.375, 0.5913, 0.625, 0.5913, 0.625, 0.585, 0.375, 0.5913, 0.375, 0.585, 0.125, 0.585, 0.125, 0.5913, 0.875, 0.585, 0.625, 0.585, 0.625, 0.5913, 0.875, 0.5913])
me_cube.update()

# ---- objects
ob_cube_001 = bpy.data.objects.new('Cube.001', me_cube_002)
ob_cylinder_001 = bpy.data.objects.new('Cylinder.001', me_cylinder_001)
ob_cylinder_002 = bpy.data.objects.new('Cylinder.002', me_cylinder_002)
ob_cube = bpy.data.objects.new('Cube', me_cube)

# ---- transforms, parenting, visibility, modifiers, constraints
ob_cube_001.location = (0.0, 1.04, 0.0)
ob_cube_001.scale = (0.75, 0.1, 4.25)
ob_cylinder_001.location = (0.0, 0.0, -3.45)
ob_cylinder_001.scale = (1.0, 1.0, 0.05)
ob_cylinder_002.location = (0.0, 0.0, 3.45)
ob_cylinder_002.scale = (1.0, 1.0, 0.05)
ob_cube.location = (0.0, 1.09, 0.0)
ob_cube.scale = (2.5, 0.05, 4.25)

# ---- collection membership
col_collection.objects.link(ob_cube_001)
col_collection.objects.link(ob_cylinder_001)
col_collection.objects.link(ob_cylinder_002)
col_collection.objects.link(ob_cube)

# ---- scene / render settings (as saved in the file)
scene.frame_start = 1; scene.frame_end = 250; scene.frame_set(1)
scene.render.engine = 'BLENDER_EEVEE_NEXT'
scene.cycles.sampling_pattern = 'TABULATED_SOBOL'
scene.eevee.ray_tracing_options.trace_max_roughness = 0.0
scene.view_settings.view_transform = 'Filmic'
bpy.context.view_layer.update()

# ---- added for rendering (the .blend has no active camera and no usable light): camera, sun
cam_auto = bpy.data.cameras.new('AutoCamera')
cam_auto.lens = 50.0
cam_auto.sensor_width = 36.0
cam_auto.clip_end = 1000.0
ob_auto_camera = bpy.data.objects.new('AutoCamera', cam_auto)
scene.collection.objects.link(ob_auto_camera)
ob_auto_camera.location = (9.3365, -11.1338, 7.4692)
ob_auto_camera.rotation_euler = (1.09748, -7.21219e-08, 0.694738)
scene.camera = ob_auto_camera
light_auto_sun = bpy.data.lights.new('AutoSun', 'SUN')
light_auto_sun.energy = 3.0
light_auto_sun.angle = 0.0523599
ob_auto_sun = bpy.data.objects.new('AutoSun', light_auto_sun)
scene.collection.objects.link(ob_auto_sun)
ob_auto_sun.rotation_euler = (0.872665, 0.174533, 0.523599)
bpy.context.view_layer.update()
